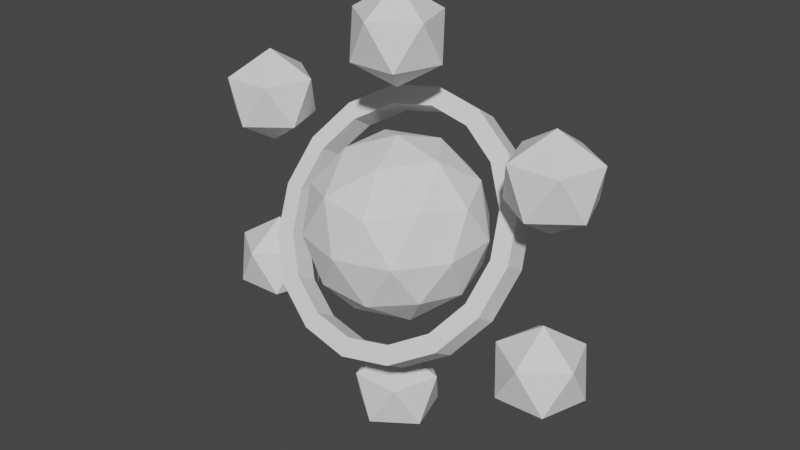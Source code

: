 # Source: enemy3s.blend  (saved by Blender 2.82.7; exported with 4.5.12 LTS)
import bpy
from mathutils import Matrix  # noqa: F401  (used for matrix-valued properties, if any)

bpy.ops.wm.read_factory_settings(use_empty=True)
scene = bpy.context.scene
scene.name = 'Scene'

# ---- world
world_world = bpy.data.worlds.new('World'); scene.world = world_world
world_world.use_nodes = True; world_world.node_tree.nodes.clear()
_N = world_world.node_tree.nodes; _L = world_world.node_tree.links
n0 = _N.new('ShaderNodeOutputWorld'); n0.name = 'World Output'; n0.location = (300, 300)
n1 = _N.new('ShaderNodeBackground'); n1.name = 'Background'; n1.location = (10, 300)
n1.inputs[0].default_value = (0.05088, 0.05088, 0.05088, 1.0)
_L.new(n1.outputs[0], n0.inputs[0])
n0.is_active_output = True
world_world.color = (0.05088, 0.05088, 0.05088)
world_world.use_sun_shadow = False
world_world.sun_shadow_jitter_overblur = 0.0

# ---- meshes
me_icosphere = bpy.data.meshes.new('Icosphere')
me_icosphere.from_pydata([(0.0, 0.0, -1.0), (0.7236, -0.5257, -0.4472), (-0.2764, -0.8506, -0.4472), (-0.8944, 0.0, -0.4472), (-0.2764, 0.8506, -0.4472), (0.7236, 0.5257, -0.4472), (0.2764, -0.8506, 0.4472), (-0.7236, -0.5257, 0.4472), (-0.7236, 0.5257, 0.4472), (0.2764, 0.8506, 0.4472), (0.8944, 0.0, 0.4472), (0.0, 0.0, 1.0), (-0.1625, -0.5, -0.8507), (0.4253, -0.309, -0.8507), (0.2629, -0.809, -0.5257), (0.8506, 0.0, -0.5257), (0.4253, 0.309, -0.8507), (-0.5257, 0.0, -0.8507), (-0.6882, -0.5, -0.5257), (-0.1625, 0.5, -0.8507), (-0.6882, 0.5, -0.5257), (0.2629, 0.809, -0.5257), (0.9511, -0.309, 0.0), (0.9511, 0.309, 0.0), (0.0, -1.0, 0.0), (0.5878, -0.809, 0.0), (-0.9511, -0.309, 0.0), (-0.5878, -0.809, 0.0), (-0.5878, 0.809, 0.0), (-0.9511, 0.309, 0.0), (0.5878, 0.809, 0.0), (0.0, 1.0, 0.0), (0.6882, -0.5, 0.5257), (-0.2629, -0.809, 0.5257), (-0.8506, 0.0, 0.5257), (-0.2629, 0.809, 0.5257), (0.6882, 0.5, 0.5257), (0.1625, -0.5, 0.8507), (0.5257, 0.0, 0.8507), (-0.4253, -0.309, 0.8507), (-0.4253, 0.309, 0.8507), (0.1625, 0.5, 0.8507), (-0.002454, -1.577e-09, 1.503), (0.005722, 0.4685, 1.792), (0.4456, 0.137, 1.792), (0.2663, -0.3838, 1.792), (-0.2845, -0.3742, 1.792), (-0.4455, 0.1526, 1.792), (0.2795, 0.3742, 2.261), (0.4406, -0.1526, 2.261), (-0.01063, -0.4685, 2.261), (-0.4506, -0.137, 2.261), (-0.2712, 0.3838, 2.261), (-0.002454, -1.577e-09, 2.55), (1.836, 2.29e-07, 0.4999), (1.393, -0.1526, 0.7895), (1.554, 0.3742, 0.7895), (2.105, 0.3838, 0.7895), (2.284, -0.137, 0.7895), (1.844, -0.4685, 0.7895), (1.388, 0.137, 1.258), (1.828, 0.4685, 1.258), (2.279, 0.1526, 1.258), (2.118, -0.3742, 1.258), (1.567, -0.3838, 1.258), (1.836, 2.29e-07, 1.548), (-1.77, -1.81e-07, 0.4823), (-2.213, -0.1526, 0.7719), (-2.052, 0.3742, 0.7719), (-1.502, 0.3838, 0.7719), (-1.322, -0.137, 0.7719), (-1.762, -0.4685, 0.7719), (-2.218, 0.137, 1.241), (-1.779, 0.4685, 1.241), (-1.327, 0.1526, 1.241), (-1.488, -0.3742, 1.241), (-2.039, -0.3838, 1.241), (-1.77, -1.81e-07, 1.53), (-0.002454, -1.577e-09, -1.503), (0.005722, 0.4685, -1.792), (0.4456, 0.137, -1.792), (0.2663, -0.3838, -1.792), (-0.2845, -0.3742, -1.792), (-0.4455, 0.1526, -1.792), (0.2795, 0.3742, -2.261), (0.4406, -0.1526, -2.261), (-0.01063, -0.4685, -2.261), (-0.4506, -0.137, -2.261), (-0.2712, 0.3838, -2.261), (-0.002454, -1.577e-09, -2.55), (1.836, 2.29e-07, -0.4999), (1.393, -0.1526, -0.7895), (1.554, 0.3742, -0.7895), (2.105, 0.3838, -0.7895), (2.284, -0.137, -0.7895), (1.844, -0.4685, -0.7895), (1.388, 0.137, -1.258), (1.828, 0.4685, -1.258), (2.279, 0.1526, -1.258), (2.118, -0.3742, -1.258), (1.567, -0.3838, -1.258), (1.836, 2.29e-07, -1.548), (-1.77, -1.81e-07, -0.4823), (-2.213, -0.1526, -0.7719), (-2.052, 0.3742, -0.7719), (-1.502, 0.3838, -0.7719), (-1.322, -0.137, -0.7719), (-1.762, -0.4685, -0.7719), (-2.218, 0.137, -1.241), (-1.779, 0.4685, -1.241), (-1.327, 0.1526, -1.241), (-1.488, -0.3742, -1.241), (-2.039, -0.3838, -1.241), (-1.77, -1.81e-07, -1.53), (1.277e-16, 0.8981, 1.177), (1.814e-16, 0.6564, 1.327), (0.5638, 0.8389, 1.081), (0.5638, 0.5972, 1.231), (1.042, 0.6704, 0.81), (1.042, 0.4287, 0.9601), (1.361, 0.4183, 0.4039), (1.361, 0.1766, 0.554), (1.473, 0.1208, -0.07504), (1.473, -0.1208, 0.07504), (1.361, -0.1766, -0.554), (1.361, -0.4183, -0.4039), (1.042, -0.4287, -0.9601), (1.042, -0.6704, -0.81), (0.5638, -0.5972, -1.231), (0.5638, -0.8389, -1.081), (2.225e-07, -0.6564, -1.327), (2.225e-07, -0.8981, -1.177), (-0.5638, -0.5972, -1.231), (-0.5638, -0.8389, -1.081), (-1.042, -0.4287, -0.9601), (-1.042, -0.6704, -0.81), (-1.361, -0.1766, -0.554), (-1.361, -0.4183, -0.4039), (-1.473, 0.1208, -0.07504), (-1.473, -0.1208, 0.07504), (-1.361, 0.4183, 0.4039), (-1.361, 0.1766, 0.554), (-1.042, 0.6704, 0.81), (-1.042, 0.4287, 0.9601), (-0.5638, 0.8389, 1.081), (-0.5638, 0.5972, 1.231), (0.4845, 0.4962, 1.069), (0.4845, 0.7379, 0.9187), (1.597e-16, 0.5471, 1.151), (1.06e-16, 0.7887, 1.001), (-1.266, 0.1208, -0.07504), (-1.266, -0.1208, 0.07504), (-0.8953, -0.5931, -0.6855), (-0.8953, -0.3514, -0.8356), (0.8953, -0.5931, -0.6855), (0.8953, -0.3514, -0.8356), (-0.4845, -0.7379, -0.9187), (-0.4845, -0.4962, -1.069), (-1.17, -0.1348, -0.4866), (-1.17, -0.3764, -0.3366), (0.4845, -0.7379, -0.9187), (0.4845, -0.4962, -1.069), (1.266, -0.1208, 0.07504), (1.266, 0.1208, -0.07504), (-0.8953, 0.5931, 0.6855), (-0.8953, 0.3514, 0.8356), (1.17, -0.3764, -0.3366), (1.17, -0.1348, -0.4866), (1.17, 0.3764, 0.3366), (1.17, 0.1348, 0.4866), (0.8953, 0.5931, 0.6855), (0.8953, 0.3514, 0.8356), (-0.4845, 0.4962, 1.069), (-0.4845, 0.7379, 0.9187), (-1.17, 0.3764, 0.3366), (-1.17, 0.1348, 0.4866), (1.912e-07, -0.7887, -1.001), (1.912e-07, -0.5471, -1.151)], [], [(0, 13, 12), (1, 13, 15), (0, 12, 17), (0, 17, 19), (0, 19, 16), (1, 15, 22), (2, 14, 24), (3, 18, 26), (4, 20, 28), (5, 21, 30), (1, 22, 25), (2, 24, 27), (3, 26, 29), (4, 28, 31), (5, 30, 23), (6, 32, 37), (7, 33, 39), (8, 34, 40), (9, 35, 41), (10, 36, 38), (38, 41, 11), (38, 36, 41), (36, 9, 41), (41, 40, 11), (41, 35, 40), (35, 8, 40), (40, 39, 11), (40, 34, 39), (34, 7, 39), (39, 37, 11), (39, 33, 37), (33, 6, 37), (37, 38, 11), (37, 32, 38), (32, 10, 38), (23, 36, 10), (23, 30, 36), (30, 9, 36), (31, 35, 9), (31, 28, 35), (28, 8, 35), (29, 34, 8), (29, 26, 34), (26, 7, 34), (27, 33, 7), (27, 24, 33), (24, 6, 33), (25, 32, 6), (25, 22, 32), (22, 10, 32), (30, 31, 9), (30, 21, 31), (21, 4, 31), (28, 29, 8), (28, 20, 29), (20, 3, 29), (26, 27, 7), (26, 18, 27), (18, 2, 27), (24, 25, 6), (24, 14, 25), (14, 1, 25), (22, 23, 10), (22, 15, 23), (15, 5, 23), (16, 21, 5), (16, 19, 21), (19, 4, 21), (19, 20, 4), (19, 17, 20), (17, 3, 20), (17, 18, 3), (17, 12, 18), (12, 2, 18), (15, 16, 5), (15, 13, 16), (13, 0, 16), (12, 14, 2), (12, 13, 14), (13, 1, 14), (42, 43, 44), (43, 42, 47), (42, 44, 45), (42, 45, 46), (42, 46, 47), (43, 47, 52), (44, 43, 48), (45, 44, 49), (46, 45, 50), (47, 46, 51), (43, 52, 48), (44, 48, 49), (45, 49, 50), (46, 50, 51), (47, 51, 52), (48, 52, 53), (49, 48, 53), (50, 49, 53), (51, 50, 53), (52, 51, 53), (54, 55, 56), (55, 54, 59), (54, 56, 57), (54, 57, 58), (54, 58, 59), (55, 59, 64), (56, 55, 60), (57, 56, 61), (58, 57, 62), (59, 58, 63), (55, 64, 60), (56, 60, 61), (57, 61, 62), (58, 62, 63), (59, 63, 64), (60, 64, 65), (61, 60, 65), (62, 61, 65), (63, 62, 65), (64, 63, 65), (66, 67, 68), (67, 66, 71), (66, 68, 69), (66, 69, 70), (66, 70, 71), (67, 71, 76), (68, 67, 72), (69, 68, 73), (70, 69, 74), (71, 70, 75), (67, 76, 72), (68, 72, 73), (69, 73, 74), (70, 74, 75), (71, 75, 76), (72, 76, 77), (73, 72, 77), (74, 73, 77), (75, 74, 77), (76, 75, 77), (78, 80, 79), (79, 83, 78), (78, 81, 80), (78, 82, 81), (78, 83, 82), (79, 88, 83), (80, 84, 79), (81, 85, 80), (82, 86, 81), (83, 87, 82), (79, 84, 88), (80, 85, 84), (81, 86, 85), (82, 87, 86), (83, 88, 87), (84, 89, 88), (85, 89, 84), (86, 89, 85), (87, 89, 86), (88, 89, 87), (90, 92, 91), (91, 95, 90), (90, 93, 92), (90, 94, 93), (90, 95, 94), (91, 100, 95), (92, 96, 91), (93, 97, 92), (94, 98, 93), (95, 99, 94), (91, 96, 100), (92, 97, 96), (93, 98, 97), (94, 99, 98), (95, 100, 99), (96, 101, 100), (97, 101, 96), (98, 101, 97), (99, 101, 98), (100, 101, 99), (102, 104, 103), (103, 107, 102), (102, 105, 104), (102, 106, 105), (102, 107, 106), (103, 112, 107), (104, 108, 103), (105, 109, 104), (106, 110, 105), (107, 111, 106), (103, 108, 112), (104, 109, 108), (105, 110, 109), (106, 111, 110), (107, 112, 111), (108, 113, 112), (109, 113, 108), (110, 113, 109), (111, 113, 110), (112, 113, 111), (114, 115, 117, 116), (116, 117, 119, 118), (118, 119, 121, 120), (120, 121, 123, 122), (122, 123, 125, 124), (124, 125, 127, 126), (126, 127, 129, 128), (128, 129, 131, 130), (130, 131, 133, 132), (132, 133, 135, 134), (134, 135, 137, 136), (136, 137, 139, 138), (138, 139, 141, 140), (140, 141, 143, 142), (117, 115, 145, 143, 141, 139, 151, 175, 165, 172, 148, 146, 171, 169, 162, 123, 121, 119), (142, 143, 145, 144), (144, 145, 115, 114), (114, 116, 118, 120, 122, 163, 168, 170, 147, 149, 173, 164, 174, 150, 138, 140, 142, 144), (161, 160, 154, 155), (155, 154, 166, 167), (168, 169, 171, 170), (177, 176, 160, 161), (163, 162, 169, 168), (157, 156, 176, 177), (158, 159, 152, 153), (153, 152, 156, 157), (173, 172, 165, 164), (150, 151, 159, 158), (147, 146, 148, 149), (123, 162, 166, 154, 160, 176, 156, 152, 159, 151, 139, 137, 135, 133, 131, 129, 127, 125), (138, 150, 158, 153, 157, 177, 161, 155, 167, 163, 122, 124, 126, 128, 130, 132, 134, 136), (149, 148, 172, 173), (174, 175, 151, 150), (164, 165, 175, 174), (170, 171, 146, 147), (167, 166, 162, 163)])
_uv = me_icosphere.uv_layers.new(name='UVMap')
_uv.uv.foreach_set('vector', [0.4747, 0.3533, 0.5581, 0.3458, 0.5103, 0.4352, 0.651, 0.3498, 0.5581, 0.3458, 0.618, 0.2712, 0.3285, 0.5007, 0.252, 0.5034, 0.2707, 0.4321, 0.3285, 0.5007, 0.2707, 0.4321, 0.3742, 0.4321, 0.3285, 0.5007, 0.3742, 0.4321, 0.4195, 0.5034, 0.651, 0.3498, 0.618, 0.2712, 0.7108, 0.3124, 0.5696, 0.502, 0.6139, 0.4331, 0.6605, 0.502, 0.2423, 0.1303, 0.3135, 0.07575, 0.3135, 0.178, 0.4134, 0.3498, 0.3206, 0.3434, 0.3827, 0.2712, 0.1588, 0.05529, 0.2385, 0.0875, 0.1661, 0.1451, 0.651, 0.3498, 0.7108, 0.3124, 0.7083, 0.4125, 0.3973, 0.04195, 0.477, 0.08143, 0.4046, 0.1261, 0.2423, 0.1303, 0.3135, 0.178, 0.2385, 0.2173, 0.4134, 0.3498, 0.3827, 0.2712, 0.4747, 0.3153, 0.1588, 0.05529, 0.1661, 0.1451, 0.07497, 0.09319, 0.06129, 0.3498, 0.1541, 0.3434, 0.1005, 0.4321, 0.3973, 0.2159, 0.477, 0.1837, 0.4307, 0.2712, 0.5368, 0.07864, 0.5698, 0.0, 0.6297, 0.0746, 0.6182, 0.2308, 0.5739, 0.162, 0.6775, 0.1641, 0.003785, 0.1409, 0.07497, 0.1954, 0.0, 0.2193, 0.204, 0.4321, 0.2227, 0.5034, 0.1462, 0.5007, 0.0, 0.2193, 0.07497, 0.1954, 0.0911, 0.2712, 0.07497, 0.1954, 0.1588, 0.2292, 0.0911, 0.2712, 0.6775, 0.1641, 0.6297, 0.0746, 0.7131, 0.08218, 0.6775, 0.1641, 0.5739, 0.162, 0.6297, 0.0746, 0.5739, 0.162, 0.5368, 0.07864, 0.6297, 0.0746, 0.6297, 0.0746, 0.6734, 0.002081, 0.7131, 0.08218, 0.6297, 0.0746, 0.5698, 0.0, 0.6734, 0.002081, 0.3296, 0.2677, 0.3973, 0.2159, 0.4307, 0.2712, 0.05524, 0.5034, 0.1005, 0.4321, 0.1462, 0.5007, 0.05524, 0.5034, 0.005309, 0.4147, 0.1005, 0.4321, 0.005309, 0.4147, 0.06129, 0.3498, 0.1005, 0.4321, 0.1005, 0.4321, 0.204, 0.4321, 0.1462, 0.5007, 0.1005, 0.4321, 0.1541, 0.3434, 0.204, 0.4321, 0.1541, 0.3434, 0.2373, 0.3498, 0.204, 0.4321, 0.07497, 0.09319, 0.07497, 0.1954, 0.003785, 0.1409, 0.07497, 0.09319, 0.1661, 0.1451, 0.07497, 0.1954, 0.1661, 0.1451, 0.1588, 0.2292, 0.07497, 0.1954, 0.5274, 0.2308, 0.5739, 0.162, 0.6182, 0.2308, 0.5274, 0.2308, 0.4795, 0.1414, 0.5739, 0.162, 0.4795, 0.1414, 0.5368, 0.07864, 0.5739, 0.162, 0.477, 0.04126, 0.5698, 0.0, 0.5368, 0.07864, 0.2385, 0.2173, 0.3135, 0.178, 0.3296, 0.2677, 0.3135, 0.178, 0.3973, 0.2159, 0.3296, 0.2677, 0.4046, 0.1261, 0.477, 0.1837, 0.3973, 0.2159, 0.4046, 0.1261, 0.477, 0.08143, 0.477, 0.1837, 0.0, 0.3153, 0.06129, 0.3498, 0.005309, 0.4147, 0.09195, 0.2712, 0.1541, 0.3434, 0.06129, 0.3498, 0.09195, 0.2712, 0.1954, 0.2712, 0.1541, 0.3434, 0.1954, 0.2712, 0.2373, 0.3498, 0.1541, 0.3434, 0.1661, 0.1451, 0.2385, 0.1897, 0.1588, 0.2292, 0.1661, 0.1451, 0.2385, 0.0875, 0.2385, 0.1897, 0.4694, 0.4147, 0.4134, 0.3498, 0.4747, 0.3153, 0.4795, 0.1414, 0.477, 0.04126, 0.5368, 0.07864, 0.3827, 0.2712, 0.3206, 0.3434, 0.2793, 0.2712, 0.3206, 0.3434, 0.2373, 0.3498, 0.2793, 0.2712, 0.3135, 0.178, 0.4046, 0.1261, 0.3973, 0.2159, 0.3135, 0.178, 0.3135, 0.07575, 0.4046, 0.1261, 0.3135, 0.07575, 0.3973, 0.04195, 0.4046, 0.1261, 0.0, 0.3153, 0.09195, 0.2712, 0.06129, 0.3498, 0.6605, 0.502, 0.6139, 0.4331, 0.7083, 0.4125, 0.6139, 0.4331, 0.651, 0.3498, 0.7083, 0.4125, 9.461e-07, 0.05384, 0.07497, 0.09319, 0.003785, 0.1409, 9.461e-07, 0.05384, 0.0911, 0.003513, 0.07497, 0.09319, 0.0911, 0.003513, 0.1588, 0.05529, 0.07497, 0.09319, 0.1922, 0.0, 0.2385, 0.0875, 0.1588, 0.05529, 0.4195, 0.5034, 0.3742, 0.4321, 0.4694, 0.4147, 0.3742, 0.4321, 0.4134, 0.3498, 0.4694, 0.4147, 0.3742, 0.4321, 0.3206, 0.3434, 0.4134, 0.3498, 0.3742, 0.4321, 0.2707, 0.4321, 0.3206, 0.3434, 0.2707, 0.4321, 0.2373, 0.3498, 0.3206, 0.3434, 0.2385, 0.05191, 0.3135, 0.07575, 0.2423, 0.1303, 0.2385, 0.05191, 0.3296, 0.0, 0.3135, 0.07575, 0.3296, 0.0, 0.3973, 0.04195, 0.3135, 0.07575, 0.0911, 0.003513, 0.1922, 0.0, 0.1588, 0.05529, 0.618, 0.2712, 0.5581, 0.3458, 0.5144, 0.2732, 0.5581, 0.3458, 0.4747, 0.3533, 0.5144, 0.2732, 0.5103, 0.4352, 0.6139, 0.4331, 0.5696, 0.502, 0.5103, 0.4352, 0.5581, 0.3458, 0.6139, 0.4331, 0.5581, 0.3458, 0.651, 0.3498, 0.6139, 0.4331, 0.9007, 0.7917, 0.9063, 0.8734, 0.8543, 0.8403, 0.9063, 0.8734, 0.9007, 0.7917, 0.9759, 0.8273, 0.5239, 0.502, 0.6034, 0.5234, 0.5508, 0.5777, 0.5239, 0.502, 0.5508, 0.5777, 0.4747, 0.5669, 0.9007, 0.7917, 0.9669, 0.7657, 0.9759, 0.8273, 0.9063, 0.8734, 0.9759, 0.8273, 0.9759, 0.8978, 0.4597, 0.5824, 0.3866, 0.6156, 0.3888, 0.5384, 0.5508, 0.5777, 0.6034, 0.5234, 0.6034, 0.6016, 0.4747, 0.5669, 0.5508, 0.5777, 0.5239, 0.6284, 0.4597, 0.7278, 0.3888, 0.6929, 0.4597, 0.6489, 0.04917, 0.5034, 0.07611, 0.5541, 0.0, 0.565, 0.4597, 0.5824, 0.3888, 0.5384, 0.4597, 0.5034, 0.9614, 0.2712, 0.9614, 0.3417, 0.8918, 0.2956, 0.3888, 0.6929, 0.3866, 0.6156, 0.4597, 0.6489, 0.1287, 0.5303, 0.1287, 0.6084, 0.07611, 0.5541, 0.0, 0.565, 0.07611, 0.5541, 0.04917, 0.6299, 0.9614, 0.3417, 0.9525, 0.4033, 0.8863, 0.3773, 0.8918, 0.2956, 0.9614, 0.3417, 0.8863, 0.3773, 0.8398, 0.3287, 0.8918, 0.2956, 0.8863, 0.3773, 0.07611, 0.5541, 0.1287, 0.6084, 0.04917, 0.6299, 0.6527, 0.502, 0.7324, 0.5238, 0.6789, 0.578, 0.3695, 0.8885, 0.3036, 0.8625, 0.3789, 0.8271, 0.6527, 0.502, 0.6789, 0.578, 0.6034, 0.5666, 0.3036, 0.8625, 0.2571, 0.8136, 0.3094, 0.7808, 0.3036, 0.8625, 0.3094, 0.7808, 0.3789, 0.8271, 0.8431, 0.03522, 0.9142, 0.0, 0.9142, 0.07905, 0.6789, 0.578, 0.7324, 0.5238, 0.7324, 0.6018, 0.6034, 0.5666, 0.6789, 0.578, 0.6527, 0.6282, 0.855, 0.6338, 0.9278, 0.6671, 0.8567, 0.7109, 0.3789, 0.8271, 0.3094, 0.7808, 0.3789, 0.7564, 0.8431, 0.03522, 0.9142, 0.07905, 0.8414, 0.1124, 0.8543, 0.8978, 0.7847, 0.8734, 0.8543, 0.8271, 0.9278, 0.6671, 0.9278, 0.7462, 0.8567, 0.7109, 0.2577, 0.5299, 0.2577, 0.6079, 0.2042, 0.5537, 0.178, 0.5034, 0.2042, 0.5537, 0.1287, 0.5651, 0.7847, 0.8734, 0.7324, 0.8406, 0.7789, 0.7917, 0.8543, 0.8271, 0.7847, 0.8734, 0.7789, 0.7917, 0.8449, 0.7657, 0.8543, 0.8271, 0.7789, 0.7917, 0.2042, 0.5537, 0.2577, 0.6079, 0.178, 0.6296, 0.1287, 0.5651, 0.2042, 0.5537, 0.178, 0.6296, 0.6527, 0.6282, 0.7324, 0.65, 0.6789, 0.7042, 0.1125, 0.8887, 0.04655, 0.8627, 0.1219, 0.8273, 0.6527, 0.6282, 0.6789, 0.7042, 0.6034, 0.6928, 0.04655, 0.8627, 0.0, 0.8138, 0.05236, 0.7811, 0.04655, 0.8627, 0.05236, 0.7811, 0.1219, 0.8273, 0.8569, 0.5372, 0.928, 0.502, 0.928, 0.581, 0.6789, 0.7042, 0.7324, 0.65, 0.7324, 0.728, 0.6034, 0.6928, 0.6789, 0.7042, 0.6527, 0.7545, 0.3866, 0.7278, 0.4594, 0.7611, 0.3884, 0.805, 0.1219, 0.8273, 0.05236, 0.7811, 0.1219, 0.7566, 0.8569, 0.5372, 0.928, 0.581, 0.8552, 0.6143, 0.9579, 0.2589, 0.8883, 0.2345, 0.9579, 0.1882, 0.4594, 0.7611, 0.4594, 0.8402, 0.3884, 0.805, 0.3866, 0.5299, 0.3866, 0.6079, 0.3332, 0.5537, 0.3069, 0.5034, 0.3332, 0.5537, 0.2577, 0.5651, 0.8883, 0.2345, 0.836, 0.2017, 0.8825, 0.1529, 0.9579, 0.1882, 0.8883, 0.2345, 0.8825, 0.1529, 0.9485, 0.1268, 0.9579, 0.1882, 0.8825, 0.1529, 0.3332, 0.5537, 0.3866, 0.6079, 0.3069, 0.6296, 0.2577, 0.5651, 0.3332, 0.5537, 0.3069, 0.6296, 0.7601, 0.153, 0.8248, 0.1268, 0.836, 0.1873, 0.836, 0.1873, 0.767, 0.2344, 0.7601, 0.153, 0.7108, 0.3193, 0.789, 0.344, 0.7336, 0.3973, 0.7108, 0.3193, 0.7764, 0.2712, 0.789, 0.344, 0.7601, 0.153, 0.767, 0.2344, 0.7131, 0.203, 0.836, 0.1873, 0.836, 0.2586, 0.767, 0.2344, 0.6035, 0.963, 0.6751, 0.9199, 0.6751, 0.9992, 0.789, 0.344, 0.8133, 0.3973, 0.7336, 0.3973, 0.7764, 0.2712, 0.8398, 0.3193, 0.789, 0.344, 0.4747, 1.0, 0.4748, 0.9233, 0.5464, 0.9665, 0.8414, 0.02753, 0.8414, 0.1059, 0.7903, 0.05151, 0.6035, 0.963, 0.6034, 0.8863, 0.6751, 0.9199, 0.8552, 0.502, 0.8552, 0.5733, 0.7862, 0.5262, 0.5464, 0.9665, 0.4748, 0.9233, 0.5464, 0.8871, 0.7621, 0.0, 0.7903, 0.05151, 0.7131, 0.06137, 0.8414, 0.1059, 0.7621, 0.1268, 0.7903, 0.05151, 0.7862, 0.5262, 0.7793, 0.6077, 0.7324, 0.5576, 0.8552, 0.5733, 0.7793, 0.6077, 0.7862, 0.5262, 0.844, 0.6338, 0.7793, 0.6077, 0.8552, 0.5733, 0.7903, 0.05151, 0.7621, 0.1268, 0.7131, 0.06137, 0.3061, 0.7564, 0.334, 0.681, 0.3854, 0.7354, 0.7324, 0.6898, 0.7859, 0.658, 0.7792, 0.7396, 0.3061, 0.7564, 0.2571, 0.6911, 0.334, 0.681, 0.7792, 0.7396, 0.855, 0.705, 0.8442, 0.7657, 0.7792, 0.7396, 0.7859, 0.658, 0.855, 0.705, 1.0, 0.5355, 0.9285, 0.5788, 0.928, 0.502, 0.334, 0.681, 0.3854, 0.6571, 0.3854, 0.7354, 0.2571, 0.6911, 0.3061, 0.6296, 0.334, 0.681, 0.9862, 0.0, 0.9862, 0.0793, 0.9147, 0.03597, 0.7859, 0.658, 0.855, 0.6338, 0.855, 0.705, 1.0, 0.5355, 1.0, 0.6148, 0.9285, 0.5788, 0.7261, 0.8863, 0.6569, 0.8621, 0.7261, 0.8152, 0.9147, 0.03597, 0.9862, 0.0793, 0.9142, 0.1128, 0.603, 0.7278, 0.5517, 0.7039, 0.603, 0.6495, 0.5237, 0.7552, 0.4747, 0.6938, 0.5517, 0.7039, 0.7261, 0.8152, 0.6503, 0.7806, 0.7152, 0.7545, 0.6569, 0.8621, 0.6503, 0.7806, 0.7261, 0.8152, 0.6034, 0.8304, 0.6503, 0.7806, 0.6569, 0.8621, 0.5517, 0.7039, 0.5237, 0.6284, 0.603, 0.6495, 0.4747, 0.6938, 0.5237, 0.6284, 0.5517, 0.7039, 0.04902, 0.7566, 0.07696, 0.6812, 0.1283, 0.7356, 0.4747, 0.8112, 0.5282, 0.7795, 0.5215, 0.861, 0.04902, 0.7566, 0.0, 0.6913, 0.07696, 0.6812, 0.5215, 0.861, 0.5973, 0.8264, 0.5865, 0.8871, 0.5215, 0.861, 0.5282, 0.7795, 0.5973, 0.8264, 0.9998, 0.6673, 0.9283, 0.7106, 0.9278, 0.6338, 0.07696, 0.6812, 0.1283, 0.6573, 0.1283, 0.7356, 0.0, 0.6913, 0.04902, 0.6299, 0.07696, 0.6812, 0.4586, 0.8402, 0.4586, 0.9195, 0.3871, 0.8761, 0.5282, 0.7795, 0.5973, 0.7552, 0.5973, 0.8264, 0.9998, 0.6673, 0.9998, 0.7466, 0.9283, 0.7106, 0.2514, 0.8883, 0.1822, 0.864, 0.2514, 0.8171, 0.3871, 0.8761, 0.4586, 0.9195, 0.3866, 0.953, 0.2571, 0.729, 0.2057, 0.7051, 0.2571, 0.6507, 0.1778, 0.7564, 0.1287, 0.695, 0.2057, 0.7051, 0.2514, 0.8171, 0.1756, 0.7825, 0.2406, 0.7564, 0.1822, 0.864, 0.1756, 0.7825, 0.2514, 0.8171, 0.1287, 0.8323, 0.1756, 0.7825, 0.1822, 0.864, 0.2057, 0.7051, 0.1778, 0.6296, 0.2571, 0.6507, 0.1287, 0.695, 0.1778, 0.6296, 0.2057, 0.7051, 1.0, 0.5, 1.0, 1.0, 0.9375, 1.0, 0.9375, 0.5, 0.9375, 0.5, 0.9375, 1.0, 0.875, 1.0, 0.875, 0.5, 0.875, 0.5, 0.875, 1.0, 0.8125, 1.0, 0.8125, 0.5, 0.8125, 0.5, 0.8125, 1.0, 0.75, 1.0, 0.75, 0.5, 0.75, 0.5, 0.75, 1.0, 0.6875, 1.0, 0.6875, 0.5, 0.6875, 0.5, 0.6875, 1.0, 0.625, 1.0, 0.625, 0.5, 0.625, 0.5, 0.625, 1.0, 0.5625, 1.0, 0.5625, 0.5, 0.5625, 0.5, 0.5625, 1.0, 0.5, 1.0, 0.5, 0.5, 0.5, 0.5, 0.5, 1.0, 0.4375, 1.0, 0.4375, 0.5, 0.4375, 0.5, 0.4375, 1.0, 0.375, 1.0, 0.375, 0.5, 0.375, 0.5, 0.375, 1.0, 0.3125, 1.0, 0.3125, 0.5, 0.3125, 0.5, 0.3125, 1.0, 0.25, 1.0, 0.25, 0.5, 0.25, 0.5, 0.25, 1.0, 0.1875, 1.0, 0.1875, 0.5, 0.1875, 0.5, 0.1875, 1.0, 0.125, 1.0, 0.125, 0.5, 0.3418, 0.4717, 0.25, 0.49, 0.1582, 0.4717, 0.08029, 0.4197, 0.02827, 0.3418, 0.01, 0.25, 0.04376, 0.25, 0.05946, 0.3289, 0.1042, 0.3958, 0.1711, 0.4405, 0.25, 0.4562, 0.3289, 0.4405, 0.3958, 0.3958, 0.4405, 0.3289, 0.4562, 0.25, 0.49, 0.25, 0.4717, 0.3418, 0.4197, 0.4197, 0.125, 0.5, 0.125, 1.0, 0.0625, 1.0, 0.0625, 0.5, 0.0625, 0.5, 0.0625, 1.0, 0.0, 1.0, 0.0, 0.5, 0.75, 0.49, 0.8418, 0.4717, 0.9197, 0.4197, 0.9717, 0.3418, 0.99, 0.25, 0.9562, 0.25, 0.9405, 0.3289, 0.8958, 0.3958, 0.8289, 0.4405, 0.75, 0.4562, 0.6711, 0.4405, 0.6042, 0.3958, 0.5595, 0.3289, 0.5438, 0.25, 0.51, 0.25, 0.5283, 0.3418, 0.5803, 0.4197, 0.6582, 0.4717, 0.5625, 0.7267, 0.5625, 0.7733, 0.625, 0.7733, 0.625, 0.7267, 0.625, 0.7267, 0.625, 0.7733, 0.6875, 0.7733, 0.6875, 0.7267, 0.8125, 0.7267, 0.8125, 0.7733, 0.875, 0.7733, 0.875, 0.7267, 0.5, 0.7267, 0.5, 0.7733, 0.5625, 0.7733, 0.5625, 0.7267, 0.75, 0.7267, 0.75, 0.7733, 0.8125, 0.7733, 0.8125, 0.7267, 0.4375, 0.7267, 0.4375, 0.7733, 0.5, 0.7733, 0.5, 0.7267, 0.3125, 0.7267, 0.3125, 0.7733, 0.375, 0.7733, 0.375, 0.7267, 0.375, 0.7267, 0.375, 0.7733, 0.4375, 0.7733, 0.4375, 0.7267, 0.0625, 0.7267, 0.0625, 0.7733, 0.125, 0.7733, 0.125, 0.7267, 0.25, 0.7267, 0.25, 0.7733, 0.3125, 0.7733, 0.3125, 0.7267, 0.9375, 0.7267, 0.9375, 0.7733, 1.0, 0.7733, 1.0, 0.7267, 0.49, 0.25, 0.4562, 0.25, 0.4405, 0.1711, 0.3958, 0.1042, 0.3289, 0.05946, 0.25, 0.04376, 0.1711, 0.05946, 0.1042, 0.1042, 0.05946, 0.1711, 0.04376, 0.25, 0.01, 0.25, 0.02827, 0.1582, 0.08029, 0.08029, 0.1582, 0.02827, 0.25, 0.01, 0.3418, 0.02827, 0.4197, 0.08029, 0.4717, 0.1582, 0.51, 0.25, 0.5438, 0.25, 0.5595, 0.1711, 0.6042, 0.1042, 0.6711, 0.05946, 0.75, 0.04376, 0.8289, 0.05946, 0.8958, 0.1042, 0.9405, 0.1711, 0.9562, 0.25, 0.99, 0.25, 0.9717, 0.1582, 0.9197, 0.08029, 0.8418, 0.02827, 0.75, 0.01, 0.6582, 0.02827, 0.5803, 0.08029, 0.5283, 0.1582, 0.0, 0.7267, 0.0, 0.7733, 0.0625, 0.7733, 0.0625, 0.7267, 0.1875, 0.7267, 0.1875, 0.7733, 0.25, 0.7733, 0.25, 0.7267, 0.125, 0.7267, 0.125, 0.7733, 0.1875, 0.7733, 0.1875, 0.7267, 0.875, 0.7267, 0.875, 0.7733, 0.9375, 0.7733, 0.9375, 0.7267, 0.6875, 0.7267, 0.6875, 0.7733, 0.75, 0.7733, 0.75, 0.7267])
me_icosphere.use_remesh_fix_poles = True
me_icosphere.use_remesh_preserve_attributes = False
me_icosphere.use_mirror_vertex_groups = False
me_icosphere.update()
arm_armature = bpy.data.armatures.new('Armature')  # bones are not reproduced

# ---- objects
ob_armature = bpy.data.objects.new('Armature', arm_armature)
ob_enemy3 = bpy.data.objects.new('Enemy3', me_icosphere)

# ---- transforms, parenting, visibility, modifiers, constraints
ob_armature.location = (0.0, 0.0, 2.314)
ob_armature.show_in_front = True
ob_armature.lineart.crease_threshold = 0.0
ob_enemy3.parent = ob_armature
ob_enemy3.matrix_parent_inverse = Matrix(((1.0, -0.0, 0.0, -0.0), (-0.0, 1.0, -0.0, 0.0), (0.0, -0.0, 1.0, -2.314), (-0.0, 0.0, -0.0, 1.0)))
ob_enemy3.location = (0.0, 0.0, 2.743)
ob_enemy3.lineart.crease_threshold = 0.0
_vg = ob_enemy3.vertex_groups.new(name='Bone')
for _i, _w in zip([0, 1, 2, 3, 4, 5, 6, 7, 8, 9, 10, 11, 12, 13, 14, 15, 16, 17, 18, 19, 20, 21, 22, 23, 24, 25, 26, 27, 28, 29, 30, 31, 32, 33, 34, 35, 36, 37, 38, 39, 40, 41, 42, 43, 44, 45, 46, 47, 48, 49, 50, 51, 52, 53, 54, 55, 56, 57, 58, 59, 60, 61, 62, 63, 64, 65, 66, 67, 68, 69, 70, 71, 72, 73, 74, 75, 76, 77, 78, 79, 80, 81, 82, 83, 84, 85, 86, 87, 88, 89, 90, 91, 92, 93, 94, 95, 96, 97, 98, 99, 100, 101, 102, 103, 104, 105, 106, 107, 108, 109, 110, 111, 112, 113, 114, 115, 116, 117, 118, 119, 120, 121, 122, 123, 124, 125, 126, 127, 128, 129, 130, 131, 132, 133, 134, 135, 136, 137, 138, 139, 140, 141, 142, 143, 144, 145, 146, 147, 148, 149, 150, 151, 152, 153, 154, 155, 156, 157, 158, 159, 160, 161, 162, 163, 164, 165, 166, 167, 168, 169, 170, 171, 172, 173, 174, 175, 176, 177], [0.0, 0.0, 0.0, 0.0, 0.0, 0.0, 0.0, 0.0, 0.0, 0.0, 0.0, 0.0, 0.0, 0.0, 0.0, 0.0, 0.0, 0.0, 0.0, 0.0, 0.0, 0.0, 0.0, 0.0, 0.0, 0.0, 0.0, 0.0, 0.0, 0.0, 0.0, 0.0, 0.0, 0.0, 0.0, 0.0, 0.0, 0.0, 0.0, 0.0, 0.0, 0.0, 0.0, 0.0, 0.0, 0.0, 0.0, 0.0, 0.0, 0.0, 0.0, 0.0, 0.0, 0.0, 0.0, 0.0, 0.0, 0.0, 0.0, 0.0, 0.0, 0.0, 0.0, 0.0, 0.0, 0.0, 0.0, 0.0, 0.0, 0.0, 0.0, 0.0, 0.0, 0.0, 0.0, 0.0, 0.0, 0.0, 0.0, 0.0, 0.0, 0.0, 0.0, 0.0, 0.0, 0.0, 0.0, 0.0, 0.0, 0.0, 0.0, 0.0, 0.0, 0.0, 0.0, 0.0, 0.0, 0.0, 0.0, 0.0, 0.0, 0.0, 0.0, 0.0, 0.0, 0.0, 0.0, 0.0, 0.0, 0.0, 0.0, 0.0, 0.0, 0.0, 0.0, 0.0, 0.0, 0.0, 0.0, 0.0, 0.0, 0.0, 0.0, 0.0, 0.0, 0.0, 0.0, 0.0, 0.0, 0.0, 0.0, 0.0, 0.0, 0.0, 0.0, 0.0, 0.0, 0.0, 0.0, 0.0, 0.0, 0.0, 0.0, 0.0, 0.0, 0.0, 0.0, 0.0, 0.0, 0.0, 0.0, 0.0, 0.0, 0.0, 0.0, 0.0, 0.0, 0.0, 0.0, 0.0, 0.0, 0.0, 0.0, 0.0, 0.0, 0.0, 0.0, 0.0, 0.0, 0.0, 0.0, 0.0, 0.0, 0.0, 0.0, 0.0, 0.0, 0.0]): _vg.add([_i], _w, 'REPLACE')
_vg = ob_enemy3.vertex_groups.new(name='center')
for _i, _w in zip([0, 1, 2, 3, 4, 5, 6, 7, 8, 9, 10, 11, 12, 13, 14, 15, 16, 17, 18, 19, 20, 21, 22, 23, 24, 25, 26, 27, 28, 29, 30, 31, 32, 33, 34, 35, 36, 37, 38, 39, 40, 41], [1.0, 1.0, 1.0, 1.0, 1.0, 1.0, 1.0, 1.0, 1.0, 1.0, 1.0, 1.0, 1.0, 1.0, 1.0, 1.0, 1.0, 1.0, 1.0, 1.0, 1.0, 1.0, 1.0, 1.0, 1.0, 1.0, 1.0, 1.0, 1.0, 1.0, 1.0, 1.0, 1.0, 0.9714, 1.0, 1.0, 1.0, 1.0, 1.0, 1.0, 1.0, 1.0]): _vg.add([_i], _w, 'REPLACE')
_vg = ob_enemy3.vertex_groups.new(name='ring')
for _i, _w in zip([2, 4, 5, 8, 9, 14, 16, 17, 19, 20, 21, 23, 24, 26, 28, 29, 30, 31, 32, 35, 36, 37, 38, 39, 40, 41, 114, 115, 116, 117, 118, 119, 120, 121, 122, 123, 124, 125, 126, 127, 128, 129, 130, 131, 132, 133, 134, 135, 136, 137, 138, 139, 140, 141, 142, 143, 144, 145, 146, 147, 148, 149, 150, 151, 152, 153, 154, 155, 156, 157, 158, 159, 160, 161, 162, 163, 164, 165, 166, 167, 168, 169, 170, 171, 172, 173, 174, 175, 176, 177], [0.0, 0.0, 0.0, 0.0, 0.0, 0.0, 0.0, 0.0, 0.0, 0.0, 0.0, 0.02912, 0.0, 0.0, 0.0, 0.0, 0.0, 0.0, 0.0, 0.0, 0.0, 0.0, 0.0, 0.0, 0.0, 0.0, 1.0, 1.001, 1.0, 1.0, 1.0, 1.0, 1.0, 1.0, 1.0, 1.0, 1.0, 1.0, 1.0, 1.0, 1.0, 1.0, 1.0, 1.0, 1.0, 1.0, 1.0, 1.0, 1.0, 1.0, 1.0, 1.0, 1.0, 1.0, 1.0, 1.0, 1.0, 1.0, 1.0, 1.0, 1.0, 1.0, 1.0, 1.0, 1.0, 1.0, 1.0, 1.0, 1.0, 1.0, 1.0, 1.0, 1.0, 1.0, 1.0, 1.0, 1.0, 1.0, 1.0, 1.0, 1.0, 1.0, 1.0, 1.0, 1.0, 1.0, 1.0, 1.0, 1.0, 1.0]): _vg.add([_i], _w, 'REPLACE')
_vg = ob_enemy3.vertex_groups.new(name='orb1')
for _i, _w in zip([0, 1, 2, 3, 4, 5, 6, 7, 8, 9, 10, 11, 12, 13, 14, 15, 16, 17, 18, 19, 20, 21, 22, 23, 24, 25, 26, 27, 29, 30, 31, 32, 33, 34, 35, 36, 37, 38, 39, 40, 41, 42, 43, 44, 45, 46, 47, 48, 49, 50, 51, 52, 53, 54, 55, 56, 57, 58, 59, 60, 61, 62, 63, 64, 65, 66, 67, 68, 69, 70, 71, 72, 73, 74, 75, 76, 77, 78, 79, 80, 81, 82, 83, 84, 85, 86, 87, 88, 89, 90, 91, 92, 93, 94, 95, 96, 97, 98, 99, 100, 101, 102, 103, 104, 105, 106, 107, 108, 109, 110, 111, 112, 113, 114, 115, 116, 117, 118, 119, 120, 121, 122, 123, 124, 125, 126, 127, 128, 129, 130, 131, 132, 133, 134, 135, 136, 137, 138, 139, 140, 141, 142, 143, 144, 145, 146, 147, 148, 149, 150, 151, 152, 153, 154, 155, 156, 157, 158, 159, 160, 161, 162, 163, 164, 165, 166, 167, 168, 169, 170, 171, 172, 173, 174, 175, 176, 177], [0.0, 0.0, 0.0, 0.0, 0.0, 0.0, 0.0, 0.0, 0.0, 0.0, 0.0, 0.0, 0.0, 0.0, 0.0, 0.0, 0.0, 0.0, 0.0, 0.0, 0.0, 0.0, 0.0, 0.0, 0.0, 0.0, 0.0, 0.0, 0.0, 0.0, 0.0, 0.0, 0.0, 0.0, 0.0, 0.0, 0.0, 0.0, 0.0, 0.0, 0.0, 0.0, 0.0, 0.0, 0.0, 0.0, 0.0, 0.0, 0.0, 0.0, 0.0, 0.0, 0.0, 0.0, 0.0, 0.0, 0.0, 0.0, 0.0, 0.0, 0.0, 0.0, 0.0, 0.0, 0.0, 0.0, 0.0, 0.0, 0.0, 0.0, 0.0, 0.0, 0.0, 0.0, 0.0, 0.0, 0.0, 0.0, 0.0, 0.0, 0.0, 0.0, 0.0, 0.0, 0.0, 0.0, 0.0, 0.0, 0.0, 0.0, 0.0, 0.0, 0.0, 0.0, 0.0, 0.0, 0.0, 0.0, 0.0, 0.0, 0.0, 0.0, 0.0, 0.0, 0.0, 0.0, 0.0, 0.0, 0.0, 0.0, 0.0, 0.0, 0.0, 0.0, 0.0, 0.0, 0.0, 0.0, 0.0, 0.0, 0.0, 0.0, 0.0, 0.0, 0.0, 0.0, 0.0, 0.0, 0.0, 0.0, 0.0, 0.0, 0.0, 0.0, 0.0, 0.0, 0.0, 0.0, 0.0, 0.0, 0.0, 0.0, 0.0, 0.0, 0.0, 0.0, 0.0, 0.0, 0.0, 0.0, 0.0, 0.0, 0.0, 0.0, 0.0, 0.0, 0.0, 0.0, 0.0, 0.0, 0.0, 0.0, 0.0, 0.0, 0.0, 0.0, 0.0, 0.0, 0.0, 0.0, 0.0, 0.0, 0.0, 0.0, 0.0, 0.0, 0.0]): _vg.add([_i], _w, 'REPLACE')
_vg = ob_enemy3.vertex_groups.new(name='orb1.001')
for _i, _w in zip([4, 19, 42, 43, 44, 45, 46, 47, 48, 49, 50, 51, 52, 53, 160, 161], [0.0, 0.0, 1.0, 1.0, 1.0, 1.0, 1.0, 1.0, 1.0, 1.0, 1.0, 1.0, 1.0, 1.0, 0.0, 0.0]): _vg.add([_i], _w, 'REPLACE')
_vg = ob_enemy3.vertex_groups.new(name='orb4')
for _i, _w in zip([0, 1, 2, 3, 4, 5, 6, 9, 10, 12, 13, 14, 15, 16, 17, 18, 19, 20, 21, 22, 23, 24, 25, 26, 27, 28, 29, 30, 31, 32, 33, 35, 36, 37, 38, 54, 55, 56, 57, 58, 59, 60, 61, 62, 63, 64, 65, 78, 79, 80, 81, 82, 83, 84, 85, 86, 87, 88, 90, 91, 92, 95, 106, 111, 118, 119, 120, 121, 122, 123, 124, 125, 126, 127, 128, 129, 130, 131, 132, 133, 134, 135, 136, 137, 152, 153, 154, 155, 156, 157, 158, 159, 160, 161, 162, 163, 166, 167, 168, 169, 170, 171, 176, 177], [0.0, 0.0, 0.0, 0.0, 0.0, 0.0, 0.0, 0.0, 0.0, 0.0, 0.0, 0.0, 0.0, 0.0, 0.0, 0.0, 0.0, 0.0, 0.0, 0.0, 0.0, 0.0, 0.0, 0.0, 0.0, 0.0, 0.0, 0.0, 0.0, 0.0, 0.0, 0.0, 0.0, 0.0, 0.0, 0.0, 0.0, 0.0, 0.0, 0.0, 0.0, 0.0, 0.0, 0.0, 0.0, 0.0, 0.0, 0.0, 0.0, 0.0, 0.0, 0.0, 0.0, 0.0, 0.0, 0.0, 0.0, 0.0, 0.0, 0.0, 0.0, 0.0, 0.0, 0.0, 0.0, 0.0, 0.0, 0.0, 0.0, 0.0, 0.0, 0.0, 0.0, 0.0, 0.0, 0.0, 0.0, 0.0, 0.0, 0.0, 0.0, 0.0, 0.0, 0.0, 0.0, 0.0, 0.0, 0.0, 0.0, 0.0, 0.0, 0.0, 0.0, 0.0, 0.0, 0.0, 0.0, 0.0, 0.0, 0.0, 0.0, 0.0, 0.0, 0.0]): _vg.add([_i], _w, 'REPLACE')
_vg = ob_enemy3.vertex_groups.new(name='orb4.001')
_vg.add([78, 79, 80, 81, 82, 83, 84, 85, 86, 87, 88, 89], 1.0, 'REPLACE')
_vg = ob_enemy3.vertex_groups.new(name='orb3')
for _i, _w in zip([0, 1, 2, 3, 4, 5, 6, 7, 8, 9, 10, 11, 12, 13, 14, 15, 16, 17, 18, 19, 20, 21, 22, 23, 24, 25, 26, 27, 28, 29, 30, 31, 32, 33, 34, 35, 36, 37, 38, 39, 40, 41, 54, 55, 66, 67, 68, 69, 70, 71, 72, 73, 74, 75, 76, 77, 78, 81, 82, 90, 91, 92, 93, 94, 95, 96, 97, 98, 99, 100, 101, 116, 118, 119, 120, 121, 122, 123, 124, 125, 126, 127, 128, 129, 130, 131, 132, 133, 134, 135, 136, 138, 139, 140, 141, 142, 143, 145, 146, 147, 149, 150, 151, 152, 153, 154, 155, 156, 157, 158, 159, 160, 161, 162, 163, 164, 165, 166, 167, 168, 169, 170, 171, 172, 174, 175, 176, 177], [0.0, 0.0, 0.0, 0.0, 0.0, 0.0, 0.0, 0.0, 0.0, 0.0, 0.0, 0.0, 0.0, 0.0, 0.0, 0.0, 0.0, 0.0, 0.0, 0.0, 0.0, 0.0, 0.0, 0.0, 0.0, 0.0, 0.0, 0.0, 0.0, 0.0, 0.0, 0.0, 0.0, 0.0, 0.0, 0.0, 0.0, 0.0, 0.0, 0.0, 0.0, 0.0, 0.0, 0.0, 0.0, 0.0, 0.0, 0.0, 0.0, 0.0, 0.0, 0.0, 0.0, 0.0, 0.0, 0.0, 0.0, 0.0, 0.0, 0.0, 0.0, 0.0, 0.0, 0.0, 0.0, 0.0, 0.0, 0.0, 0.0, 0.0, 0.0, 0.0, 0.0, 0.0, 0.0, 0.0, 0.0, 0.0, 0.0, 0.0, 0.0, 0.0, 0.0, 0.0, 0.0, 0.0, 0.0, 0.0, 0.0, 0.0, 0.0, 0.0, 0.0, 0.0, 0.0, 0.0, 0.0, 0.0, 0.0, 0.0, 0.0, 0.0, 0.0, 0.0, 0.0, 0.0, 0.0, 0.0, 0.0, 0.0, 0.0, 0.0, 0.0, 0.0, 0.0, 0.0, 0.0, 0.0, 0.0, 0.0, 0.0, 0.0, 0.0, 0.0, 0.0, 0.0, 0.0, 0.0]): _vg.add([_i], _w, 'REPLACE')
_vg = ob_enemy3.vertex_groups.new(name='orb3.001')
_vg.add([90, 91, 92, 93, 94, 95, 96, 97, 98, 99, 100, 101], 1.0, 'REPLACE')
_vg = ob_enemy3.vertex_groups.new(name='orb2')
for _i, _w in zip([0, 1, 2, 3, 4, 5, 6, 7, 8, 9, 10, 11, 12, 13, 14, 15, 16, 17, 18, 19, 20, 21, 22, 23, 24, 25, 26, 27, 28, 29, 30, 31, 32, 33, 34, 35, 36, 37, 38, 39, 40, 41, 42, 43, 44, 45, 46, 47, 48, 49, 50, 51, 52, 53, 54, 55, 56, 57, 58, 59, 60, 61, 62, 63, 64, 65, 66, 67, 68, 69, 70, 71, 72, 73, 74, 75, 76, 77, 78, 80, 81, 82, 83, 84, 85, 86, 87, 89, 90, 91, 92, 93, 94, 95, 96, 97, 98, 99, 100, 101, 102, 103, 104, 105, 106, 107, 108, 109, 110, 111, 112, 113, 114, 115, 116, 117, 118, 119, 120, 121, 122, 123, 124, 125, 126, 127, 128, 129, 130, 131, 132, 133, 134, 135, 136, 137, 138, 139, 140, 141, 142, 143, 144, 145, 146, 147, 148, 149, 150, 151, 152, 153, 154, 155, 156, 157, 158, 159, 160, 161, 162, 163, 164, 165, 166, 167, 168, 169, 170, 171, 172, 173, 174, 175, 176, 177], [0.0, 0.0, 0.0, 0.0, 0.0, 0.0, 0.0, 0.0, 0.0, 0.0, 0.0, 0.0, 0.0, 0.0, 0.0, 0.0, 0.0, 0.0, 0.0, 0.0, 0.0, 0.0, 0.0, 0.0, 0.0, 0.0, 0.0, 0.0, 0.0, 0.0, 0.0, 0.0, 0.0, 0.0, 0.0, 0.0, 0.0, 0.0, 0.0, 0.0, 0.0, 0.0, 0.0, 0.0, 0.0, 0.0, 0.0, 0.0, 0.0, 0.0, 0.0, 0.0, 0.0, 0.0, 0.0, 0.0, 0.0, 0.0, 0.0, 0.0, 0.0, 0.0, 0.0, 0.0, 0.0, 0.0, 0.0, 0.0, 0.0, 0.0, 0.0, 0.0, 0.0, 0.0, 0.0, 0.0, 0.0, 0.0, 0.0, 0.0, 0.0, 0.0, 0.0, 0.0, 0.0, 0.0, 0.0, 0.0, 0.0, 0.0, 0.0, 0.0, 0.0, 0.0, 0.0, 0.0, 0.0, 0.0, 0.0, 0.0, 0.0, 0.0, 0.0, 0.0, 0.0, 0.0, 0.0, 0.0, 0.0, 0.0, 0.0, 0.0, 0.0, 0.0, 0.0, 0.0, 0.0, 0.0, 0.0, 0.0, 0.0, 0.0, 0.0, 0.0, 0.0, 0.0, 0.0, 0.0, 0.0, 0.0, 0.0, 0.0, 0.0, 0.0, 0.0, 0.0, 0.0, 0.0, 0.0, 0.0, 0.0, 0.0, 0.0, 0.0, 0.0, 0.0, 0.0, 0.0, 0.0, 0.0, 0.0, 0.0, 0.0, 0.0, 0.0, 0.0, 0.0, 0.0, 0.0, 0.0, 0.0, 0.0, 0.0, 0.0, 0.0, 0.0, 0.0, 0.0, 0.0, 0.0, 0.0, 0.0, 0.0, 0.0, 0.0, 0.0]): _vg.add([_i], _w, 'REPLACE')
_vg = ob_enemy3.vertex_groups.new(name='orb2.001')
_vg.add([54, 55, 56, 57, 58, 59, 60, 61, 62, 63, 64, 65], 1.0, 'REPLACE')
_vg = ob_enemy3.vertex_groups.new(name='orb6')
for _i, _w in zip([2, 3, 4, 5, 6, 7, 8, 9, 10, 11, 13, 15, 16, 18, 19, 20, 21, 23, 24, 26, 27, 28, 29, 30, 31, 32, 33, 34, 35, 36, 37, 38, 39, 40, 41, 42, 45, 46, 54, 55, 56, 57, 58, 59, 60, 61, 62, 63, 64, 65, 66, 67, 68, 69, 70, 71, 72, 73, 74, 75, 76, 77, 78, 79, 80, 81, 82, 83, 84, 85, 86, 87, 88, 89, 102, 103, 104, 105, 106, 107, 110, 111, 112, 114, 115, 116, 117, 118, 119, 120, 121, 122, 123, 132, 133, 134, 135, 136, 137, 138, 139, 140, 141, 142, 143, 144, 145, 146, 147, 148, 149, 150, 151, 152, 153, 154, 155, 156, 157, 158, 159, 162, 163, 164, 165, 166, 167, 168, 169, 170, 171, 172, 173, 174, 175], [0.0, 0.0, 0.0, 0.0, 0.0, 0.0, 0.0, 0.0, 0.0, 0.0, 0.0, 0.0, 0.0, 0.0, 0.0, 0.0, 0.0, 0.0, 0.0, 0.0, 0.0, 0.0, 0.0, 0.0, 0.0, 0.0, 0.0, 0.0, 0.0, 0.0, 0.0, 0.0, 0.0, 0.0, 0.0, 0.0, 0.0, 0.0, 0.0, 0.0, 0.0, 0.0, 0.0, 0.0, 0.0, 0.0, 0.0, 0.0, 0.0, 0.0, 0.0, 0.0, 0.0, 0.0, 0.0, 0.0, 0.0, 0.0, 0.0, 0.0, 0.0, 0.0, 0.0, 0.0, 0.0, 0.0, 0.0, 0.0, 0.0, 0.0, 0.0, 0.0, 0.0, 0.0, 0.0, 0.0, 0.0, 0.0, 0.0, 0.0, 0.0, 0.0, 0.0, 0.0, 0.0, 0.0, 0.0, 0.0, 0.0, 0.0, 0.0, 0.0, 0.0, 0.0, 0.0, 0.0, 0.0, 0.0, 0.0, 0.0, 0.0, 0.0, 0.0, 0.0, 0.0, 0.0, 0.0, 0.0, 0.0, 0.0, 0.0, 0.0, 0.0, 0.0, 0.0, 0.0, 0.0, 0.0, 0.0, 0.0, 0.0, 0.0, 0.0, 0.0, 0.0, 0.0, 0.0, 0.0, 0.0, 0.0, 0.0, 0.0, 0.0, 0.0, 0.0]): _vg.add([_i], _w, 'REPLACE')
_vg = ob_enemy3.vertex_groups.new(name='orb6.001')
for _i, _w in zip([3, 16, 19, 20, 66, 67, 68, 69, 70, 71, 72, 73, 74, 75, 76, 77, 154, 155], [0.0, 0.0, 0.0, 0.0, 1.0, 1.0, 1.0, 1.0, 1.0, 1.0, 1.0, 1.0, 1.0, 1.0, 1.0, 1.0, 0.0, 0.0]): _vg.add([_i], _w, 'REPLACE')
_vg = ob_enemy3.vertex_groups.new(name='orb5')
for _i, _w in zip([0, 1, 2, 3, 4, 5, 6, 7, 8, 9, 10, 11, 12, 13, 14, 15, 16, 17, 18, 19, 20, 21, 22, 24, 25, 26, 27, 28, 29, 30, 31, 32, 33, 34, 35, 36, 37, 38, 39, 40, 41, 42, 43, 44, 47, 54, 55, 56, 57, 58, 59, 60, 61, 62, 63, 64, 65, 66, 67, 68, 69, 70, 74, 78, 79, 80, 81, 82, 83, 84, 85, 86, 87, 88, 89, 90, 91, 95, 96, 100, 102, 103, 104, 105, 106, 107, 108, 109, 110, 111, 112, 113, 114, 115, 116, 117, 118, 119, 120, 121, 122, 123, 124, 125, 126, 127, 128, 129, 130, 131, 132, 133, 134, 135, 136, 137, 138, 139, 140, 141, 142, 143, 144, 145, 146, 147, 148, 149, 150, 151, 152, 153, 154, 155, 156, 157, 158, 159, 160, 161, 162, 163, 164, 165, 166, 167, 168, 169, 170, 171, 172, 173, 174, 175, 176, 177], [0.0, 0.0, 0.0, 0.0, 0.0, 0.0, 0.0, 0.0, 0.0, 0.0, 0.0, 0.0, 0.0, 0.0, 0.0, 0.0, 0.0, 0.0, 0.0, 0.0, 0.0, 0.0, 0.0, 0.0, 0.0, 0.0, 0.0, 0.0, 0.0, 0.0, 0.0, 0.0, 0.0, 0.0, 0.0, 0.0, 0.0, 0.0, 0.0, 0.0, 0.0, 0.0, 0.0, 0.0, 0.0, 0.0, 0.0, 0.0, 0.0, 0.0, 0.0, 0.0, 0.0, 0.0, 0.0, 0.0, 0.0, 0.0, 0.0, 0.0, 0.0, 0.0, 0.0, 0.0, 0.0, 0.0, 0.0, 0.0, 0.0, 0.0, 0.0, 0.0, 0.0, 0.0, 0.0, 0.0, 0.0, 0.0, 0.0, 0.0, 0.0, 0.0, 0.0, 0.0, 0.0, 0.0, 0.0, 0.0, 0.0, 0.0, 0.0, 0.0, 0.0, 0.0, 0.0, 0.0, 0.0, 0.0, 0.0, 0.0, 0.0, 0.0, 0.0, 0.0, 0.0, 0.0, 0.0, 0.0, 0.0, 0.0, 0.0, 0.0, 0.0, 0.0, 0.0, 0.0, 0.0, 0.0, 0.0, 0.0, 0.0, 0.0, 0.0, 0.0, 0.0, 0.0, 0.0, 0.0, 0.0, 0.0, 0.0, 0.0, 0.0, 0.0, 0.0, 0.0, 0.0, 0.0, 0.0, 0.0, 0.0, 0.0, 0.0, 0.0, 0.0, 0.0, 0.0, 0.0, 0.0, 0.0, 0.0, 0.0, 0.0, 0.0, 0.0, 0.0]): _vg.add([_i], _w, 'REPLACE')
_vg = ob_enemy3.vertex_groups.new(name='orb5.001')
_vg.add([102, 103, 104, 105, 106, 107, 108, 109, 110, 111, 112, 113], 1.0, 'REPLACE')
_m = ob_enemy3.modifiers.new('Armature', 'ARMATURE')
_m.object = ob_armature

# ---- collection membership
scene.collection.objects.link(ob_armature)
scene.collection.objects.link(ob_enemy3)

# ---- scene / render settings (as saved in the file)
scene.frame_start = 1; scene.frame_end = 80; scene.frame_set(0)
scene.render.engine = 'BLENDER_EEVEE_NEXT'
scene.cycles.use_denoising = False
scene.cycles.samples = 128
scene.cycles.sampling_pattern = 'TABULATED_SOBOL'
scene.cycles.use_adaptive_sampling = False
scene.cycles.use_light_tree = False
scene.view_settings.view_transform = 'Filmic'
bpy.context.view_layer.update()

# ---- added for rendering (the .blend has no active camera and no usable light): camera, sun
cam_auto = bpy.data.cameras.new('AutoCamera')
cam_auto.lens = 50.0
cam_auto.sensor_width = 36.0
cam_auto.clip_end = 1000.0
ob_auto_camera = bpy.data.objects.new('AutoCamera', cam_auto)
scene.collection.objects.link(ob_auto_camera)
ob_auto_camera.location = (6.59403, -7.87356, 7.99237)
ob_auto_camera.rotation_euler = (1.09748, -7.21219e-08, 0.694738)
scene.camera = ob_auto_camera
light_auto_sun = bpy.data.lights.new('AutoSun', 'SUN')
light_auto_sun.energy = 3.0
light_auto_sun.angle = 0.0523599
ob_auto_sun = bpy.data.objects.new('AutoSun', light_auto_sun)
scene.collection.objects.link(ob_auto_sun)
ob_auto_sun.rotation_euler = (0.872665, 0.174533, 0.523599)
bpy.context.view_layer.update()
